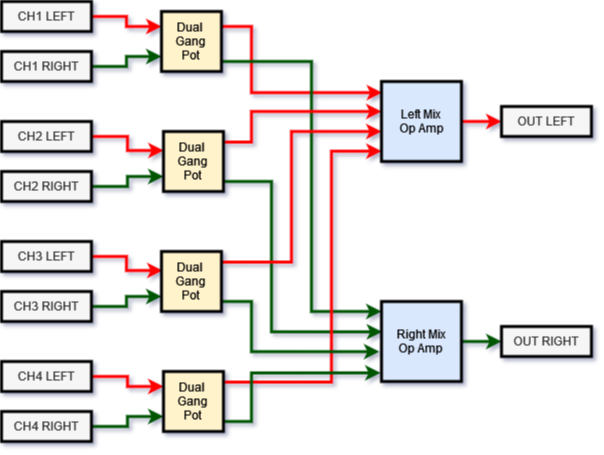

The diagram above was exported from draw.io. Its source (the exported page's mxGraphModel, read from the mxfile embedded in the PNG):
<mxGraphModel dx="1134" dy="577" grid="1" gridSize="10" guides="1" tooltips="1" connect="1" arrows="1" fold="1" page="1" pageScale="1" pageWidth="827" pageHeight="1169" background="#FFFFFF" math="0" shadow="1">
  <root>
    <mxCell id="0" />
    <mxCell id="1" parent="0" />
    <mxCell id="lzDI77-T3gpdR1m4JwA1-42" style="edgeStyle=orthogonalEdgeStyle;rounded=0;orthogonalLoop=1;jettySize=auto;html=1;exitX=1;exitY=0.5;exitDx=0;exitDy=0;strokeColor=#005700;strokeWidth=3;" parent="1" source="lzDI77-T3gpdR1m4JwA1-14" target="lzDI77-T3gpdR1m4JwA1-36" edge="1">
      <mxGeometry relative="1" as="geometry" />
    </mxCell>
    <mxCell id="lzDI77-T3gpdR1m4JwA1-14" value="&lt;div&gt;Right Mix&lt;br&gt;&lt;/div&gt;&lt;div&gt;Op Amp&lt;/div&gt;" style="whiteSpace=wrap;html=1;aspect=fixed;fillColor=#dae8fc;strokeColor=#6c8ebf;" parent="1" vertex="1">
      <mxGeometry x="549" y="340" width="80" height="80" as="geometry" />
    </mxCell>
    <mxCell id="lzDI77-T3gpdR1m4JwA1-16" style="edgeStyle=orthogonalEdgeStyle;rounded=0;orthogonalLoop=1;jettySize=auto;html=1;entryX=0;entryY=0.75;entryDx=0;entryDy=0;exitX=1;exitY=0.5;exitDx=0;exitDy=0;fillColor=#008a00;strokeColor=#005700;strokeWidth=3;" parent="1" source="lzDI77-T3gpdR1m4JwA1-19" target="JbQscpGjySDhf2pyytg5-39" edge="1">
      <mxGeometry relative="1" as="geometry">
        <mxPoint x="244" y="112.49999999999994" as="sourcePoint" />
        <mxPoint x="314.84000000000015" y="105.84000000000003" as="targetPoint" />
      </mxGeometry>
    </mxCell>
    <mxCell id="lzDI77-T3gpdR1m4JwA1-17" style="edgeStyle=orthogonalEdgeStyle;rounded=0;orthogonalLoop=1;jettySize=auto;html=1;entryX=0;entryY=0.25;entryDx=0;entryDy=0;exitX=1;exitY=0.5;exitDx=0;exitDy=0;strokeColor=#FF0000;strokeWidth=3;" parent="1" source="lzDI77-T3gpdR1m4JwA1-18" target="JbQscpGjySDhf2pyytg5-39" edge="1">
      <mxGeometry relative="1" as="geometry">
        <mxPoint x="239" y="54.99999999999994" as="sourcePoint" />
        <mxPoint x="315.48" y="54.799999999999955" as="targetPoint" />
      </mxGeometry>
    </mxCell>
    <mxCell id="lzDI77-T3gpdR1m4JwA1-18" value="CH1 LEFT" style="rounded=0;whiteSpace=wrap;html=1;fillColor=#f5f5f5;fontColor=#333333;strokeColor=#000000;" parent="1" vertex="1">
      <mxGeometry x="169" y="40" width="90" height="30" as="geometry" />
    </mxCell>
    <mxCell id="lzDI77-T3gpdR1m4JwA1-19" value="CH1 RIGHT" style="rounded=0;whiteSpace=wrap;html=1;fillColor=#f5f5f5;fontColor=#333333;strokeColor=#000000;" parent="1" vertex="1">
      <mxGeometry x="169" y="90" width="90" height="30" as="geometry" />
    </mxCell>
    <mxCell id="lzDI77-T3gpdR1m4JwA1-21" style="edgeStyle=orthogonalEdgeStyle;rounded=0;orthogonalLoop=1;jettySize=auto;html=1;entryX=0;entryY=0.75;entryDx=0;entryDy=0;exitX=1;exitY=0.5;exitDx=0;exitDy=0;fillColor=#008a00;strokeColor=#005700;strokeWidth=3;" parent="1" source="lzDI77-T3gpdR1m4JwA1-24" target="JbQscpGjySDhf2pyytg5-40" edge="1">
      <mxGeometry relative="1" as="geometry">
        <mxPoint x="244" y="232.49999999999994" as="sourcePoint" />
        <mxPoint x="314.84000000000015" y="225.83999999999992" as="targetPoint" />
      </mxGeometry>
    </mxCell>
    <mxCell id="lzDI77-T3gpdR1m4JwA1-22" style="edgeStyle=orthogonalEdgeStyle;rounded=0;orthogonalLoop=1;jettySize=auto;html=1;exitX=1;exitY=0.5;exitDx=0;exitDy=0;strokeColor=#FF0000;strokeWidth=3;entryX=0.002;entryY=0.317;entryDx=0;entryDy=0;entryPerimeter=0;" parent="1" source="lzDI77-T3gpdR1m4JwA1-23" target="JbQscpGjySDhf2pyytg5-40" edge="1">
      <mxGeometry relative="1" as="geometry">
        <mxPoint x="239" y="174.99999999999994" as="sourcePoint" />
        <mxPoint x="315.48" y="174.80000000000007" as="targetPoint" />
      </mxGeometry>
    </mxCell>
    <mxCell id="lzDI77-T3gpdR1m4JwA1-23" value="CH2 LEFT" style="rounded=0;whiteSpace=wrap;html=1;fillColor=#f5f5f5;fontColor=#333333;strokeColor=#000000;" parent="1" vertex="1">
      <mxGeometry x="169" y="160" width="90" height="30" as="geometry" />
    </mxCell>
    <mxCell id="lzDI77-T3gpdR1m4JwA1-24" value="CH2 RIGHT" style="rounded=0;whiteSpace=wrap;html=1;fillColor=#f5f5f5;fontColor=#333333;strokeColor=#000000;" parent="1" vertex="1">
      <mxGeometry x="169" y="210" width="90" height="30" as="geometry" />
    </mxCell>
    <mxCell id="lzDI77-T3gpdR1m4JwA1-26" style="edgeStyle=orthogonalEdgeStyle;rounded=0;orthogonalLoop=1;jettySize=auto;html=1;entryX=0;entryY=0.75;entryDx=0;entryDy=0;exitX=1;exitY=0.5;exitDx=0;exitDy=0;fillColor=#008a00;strokeColor=#005700;strokeWidth=3;" parent="1" source="lzDI77-T3gpdR1m4JwA1-29" target="JbQscpGjySDhf2pyytg5-41" edge="1">
      <mxGeometry relative="1" as="geometry">
        <mxPoint x="244" y="352.49999999999994" as="sourcePoint" />
        <mxPoint x="314.84000000000015" y="345.8399999999999" as="targetPoint" />
      </mxGeometry>
    </mxCell>
    <mxCell id="lzDI77-T3gpdR1m4JwA1-27" style="edgeStyle=orthogonalEdgeStyle;rounded=0;orthogonalLoop=1;jettySize=auto;html=1;entryX=0.017;entryY=0.317;entryDx=0;entryDy=0;entryPerimeter=0;exitX=1;exitY=0.5;exitDx=0;exitDy=0;strokeColor=#FF0000;strokeWidth=3;" parent="1" source="lzDI77-T3gpdR1m4JwA1-28" target="JbQscpGjySDhf2pyytg5-41" edge="1">
      <mxGeometry relative="1" as="geometry">
        <mxPoint x="239" y="294.99999999999994" as="sourcePoint" />
        <mxPoint x="315.48" y="294.80000000000007" as="targetPoint" />
      </mxGeometry>
    </mxCell>
    <mxCell id="lzDI77-T3gpdR1m4JwA1-28" value="CH3 LEFT" style="rounded=0;whiteSpace=wrap;html=1;fillColor=#f5f5f5;fontColor=#333333;strokeColor=#000000;" parent="1" vertex="1">
      <mxGeometry x="169" y="280" width="90" height="30" as="geometry" />
    </mxCell>
    <mxCell id="lzDI77-T3gpdR1m4JwA1-29" value="CH3 RIGHT" style="rounded=0;whiteSpace=wrap;html=1;fillColor=#f5f5f5;fontColor=#333333;strokeColor=#000000;" parent="1" vertex="1">
      <mxGeometry x="169" y="330" width="90" height="30" as="geometry" />
    </mxCell>
    <mxCell id="lzDI77-T3gpdR1m4JwA1-31" style="edgeStyle=orthogonalEdgeStyle;rounded=0;orthogonalLoop=1;jettySize=auto;html=1;entryX=0;entryY=0.75;entryDx=0;entryDy=0;exitX=1;exitY=0.5;exitDx=0;exitDy=0;fillColor=#008a00;strokeColor=#005700;strokeWidth=3;" parent="1" source="lzDI77-T3gpdR1m4JwA1-34" target="JbQscpGjySDhf2pyytg5-42" edge="1">
      <mxGeometry relative="1" as="geometry">
        <mxPoint x="244" y="472.49999999999994" as="sourcePoint" />
        <mxPoint x="314.84000000000015" y="465.8399999999999" as="targetPoint" />
      </mxGeometry>
    </mxCell>
    <mxCell id="lzDI77-T3gpdR1m4JwA1-32" style="edgeStyle=orthogonalEdgeStyle;rounded=0;orthogonalLoop=1;jettySize=auto;html=1;entryX=0;entryY=0.25;entryDx=0;entryDy=0;exitX=1;exitY=0.5;exitDx=0;exitDy=0;strokeColor=#FF0000;strokeWidth=3;" parent="1" source="lzDI77-T3gpdR1m4JwA1-33" target="JbQscpGjySDhf2pyytg5-42" edge="1">
      <mxGeometry relative="1" as="geometry">
        <mxPoint x="239" y="414.99999999999994" as="sourcePoint" />
        <mxPoint x="315.48" y="414.80000000000007" as="targetPoint" />
      </mxGeometry>
    </mxCell>
    <mxCell id="lzDI77-T3gpdR1m4JwA1-33" value="CH4 LEFT" style="rounded=0;whiteSpace=wrap;html=1;fillColor=#f5f5f5;fontColor=#333333;strokeColor=#000000;" parent="1" vertex="1">
      <mxGeometry x="169" y="400" width="90" height="30" as="geometry" />
    </mxCell>
    <mxCell id="lzDI77-T3gpdR1m4JwA1-34" value="CH4 RIGHT" style="rounded=0;whiteSpace=wrap;html=1;fillColor=#f5f5f5;fontColor=#333333;strokeColor=#000000;" parent="1" vertex="1">
      <mxGeometry x="169" y="450" width="90" height="30" as="geometry" />
    </mxCell>
    <mxCell id="lzDI77-T3gpdR1m4JwA1-35" value="OUT LEFT" style="rounded=0;whiteSpace=wrap;html=1;fillColor=#f5f5f5;fontColor=#333333;strokeColor=#666666;" parent="1" vertex="1">
      <mxGeometry x="669" y="145" width="90" height="30" as="geometry" />
    </mxCell>
    <mxCell id="lzDI77-T3gpdR1m4JwA1-36" value="OUT RIGHT" style="rounded=0;whiteSpace=wrap;html=1;fillColor=#f5f5f5;fontColor=#333333;strokeColor=#666666;" parent="1" vertex="1">
      <mxGeometry x="669" y="365" width="90" height="30" as="geometry" />
    </mxCell>
    <mxCell id="JbQscpGjySDhf2pyytg5-5" style="edgeStyle=orthogonalEdgeStyle;rounded=0;orthogonalLoop=1;jettySize=auto;html=1;entryX=0.007;entryY=0.139;entryDx=0;entryDy=0;exitX=1;exitY=0.25;exitDx=0;exitDy=0;entryPerimeter=0;strokeColor=#FF0000;strokeWidth=3;" parent="1" source="JbQscpGjySDhf2pyytg5-1" target="JbQscpGjySDhf2pyytg5-4" edge="1">
      <mxGeometry relative="1" as="geometry">
        <Array as="points">
          <mxPoint x="419" y="65" />
          <mxPoint x="419" y="131" />
        </Array>
      </mxGeometry>
    </mxCell>
    <mxCell id="JbQscpGjySDhf2pyytg5-19" style="edgeStyle=orthogonalEdgeStyle;rounded=0;orthogonalLoop=1;jettySize=auto;html=1;fillColor=#008a00;strokeColor=#005700;strokeWidth=3;" parent="1" source="JbQscpGjySDhf2pyytg5-1" target="lzDI77-T3gpdR1m4JwA1-14" edge="1">
      <mxGeometry relative="1" as="geometry">
        <Array as="points">
          <mxPoint x="479" y="100" />
          <mxPoint x="479" y="350" />
        </Array>
      </mxGeometry>
    </mxCell>
    <mxCell id="JbQscpGjySDhf2pyytg5-1" value="&lt;div&gt;Dual&amp;nbsp;&lt;/div&gt;&lt;div&gt;Gang &lt;br&gt;&lt;/div&gt;&lt;div&gt;Pot&lt;br&gt;&lt;/div&gt;" style="whiteSpace=wrap;html=1;aspect=fixed;fillColor=#fff2cc;strokeColor=#d6b656;" parent="1" vertex="1">
      <mxGeometry x="329" y="50" width="60" height="60" as="geometry" />
    </mxCell>
    <mxCell id="JbQscpGjySDhf2pyytg5-15" style="edgeStyle=orthogonalEdgeStyle;rounded=0;orthogonalLoop=1;jettySize=auto;html=1;entryX=0;entryY=0.5;entryDx=0;entryDy=0;strokeColor=#FF0000;strokeWidth=3;" parent="1" source="JbQscpGjySDhf2pyytg5-4" target="lzDI77-T3gpdR1m4JwA1-35" edge="1">
      <mxGeometry relative="1" as="geometry" />
    </mxCell>
    <mxCell id="JbQscpGjySDhf2pyytg5-4" value="&lt;div&gt;Left Mix&lt;br&gt;&lt;/div&gt;&lt;div&gt;Op Amp&lt;/div&gt;" style="whiteSpace=wrap;html=1;aspect=fixed;fillColor=#dae8fc;strokeColor=#6c8ebf;" parent="1" vertex="1">
      <mxGeometry x="549" y="120" width="80" height="80" as="geometry" />
    </mxCell>
    <mxCell id="JbQscpGjySDhf2pyytg5-16" style="edgeStyle=orthogonalEdgeStyle;rounded=0;orthogonalLoop=1;jettySize=auto;html=1;exitX=0.999;exitY=0.177;exitDx=0;exitDy=0;exitPerimeter=0;strokeColor=#FF0000;strokeWidth=3;" parent="1" source="JbQscpGjySDhf2pyytg5-7" edge="1">
      <mxGeometry relative="1" as="geometry">
        <mxPoint x="549" y="150" as="targetPoint" />
        <Array as="points">
          <mxPoint x="419" y="181" />
          <mxPoint x="419" y="150" />
        </Array>
      </mxGeometry>
    </mxCell>
    <mxCell id="JbQscpGjySDhf2pyytg5-20" style="edgeStyle=orthogonalEdgeStyle;rounded=0;orthogonalLoop=1;jettySize=auto;html=1;entryX=0.008;entryY=0.379;entryDx=0;entryDy=0;entryPerimeter=0;fillColor=#008a00;strokeColor=#005700;strokeWidth=3;" parent="1" source="JbQscpGjySDhf2pyytg5-7" target="lzDI77-T3gpdR1m4JwA1-14" edge="1">
      <mxGeometry relative="1" as="geometry">
        <Array as="points">
          <mxPoint x="439" y="220" />
          <mxPoint x="439" y="370" />
        </Array>
      </mxGeometry>
    </mxCell>
    <mxCell id="JbQscpGjySDhf2pyytg5-7" value="&lt;div&gt;Dual&amp;nbsp;&lt;/div&gt;&lt;div&gt;Gang &lt;br&gt;&lt;/div&gt;&lt;div&gt;Pot&lt;br&gt;&lt;/div&gt;" style="whiteSpace=wrap;html=1;aspect=fixed;fillColor=#fff2cc;strokeColor=#d6b656;" parent="1" vertex="1">
      <mxGeometry x="331" y="170" width="60" height="60" as="geometry" />
    </mxCell>
    <mxCell id="JbQscpGjySDhf2pyytg5-17" style="edgeStyle=orthogonalEdgeStyle;rounded=0;orthogonalLoop=1;jettySize=auto;html=1;exitX=1.009;exitY=0.177;exitDx=0;exitDy=0;exitPerimeter=0;strokeColor=#FF0000;strokeWidth=3;" parent="1" source="JbQscpGjySDhf2pyytg5-10" edge="1">
      <mxGeometry relative="1" as="geometry">
        <mxPoint x="549" y="170" as="targetPoint" />
        <Array as="points">
          <mxPoint x="459" y="301" />
          <mxPoint x="459" y="170" />
        </Array>
      </mxGeometry>
    </mxCell>
    <mxCell id="JbQscpGjySDhf2pyytg5-10" value="&lt;div&gt;Dual&amp;nbsp;&lt;/div&gt;&lt;div&gt;Gang &lt;br&gt;&lt;/div&gt;&lt;div&gt;Pot&lt;br&gt;&lt;/div&gt;" style="whiteSpace=wrap;html=1;aspect=fixed;fillColor=#fff2cc;strokeColor=#d6b656;" parent="1" vertex="1">
      <mxGeometry x="329" y="290" width="60" height="60" as="geometry" />
    </mxCell>
    <mxCell id="JbQscpGjySDhf2pyytg5-13" value="&lt;div&gt;Dual&amp;nbsp;&lt;/div&gt;&lt;div&gt;Gang &lt;br&gt;&lt;/div&gt;&lt;div&gt;Pot&lt;br&gt;&lt;/div&gt;" style="whiteSpace=wrap;html=1;aspect=fixed;fillColor=#fff2cc;strokeColor=#d6b656;" parent="1" vertex="1">
      <mxGeometry x="331" y="410" width="60" height="60" as="geometry" />
    </mxCell>
    <mxCell id="JbQscpGjySDhf2pyytg5-18" style="edgeStyle=orthogonalEdgeStyle;rounded=0;orthogonalLoop=1;jettySize=auto;html=1;entryX=0.001;entryY=0.871;entryDx=0;entryDy=0;exitX=1.007;exitY=0.177;exitDx=0;exitDy=0;exitPerimeter=0;strokeColor=#FF0000;strokeWidth=3;entryPerimeter=0;" parent="1" source="JbQscpGjySDhf2pyytg5-13" target="JbQscpGjySDhf2pyytg5-4" edge="1">
      <mxGeometry relative="1" as="geometry">
        <Array as="points">
          <mxPoint x="499" y="421" />
          <mxPoint x="499" y="190" />
        </Array>
      </mxGeometry>
    </mxCell>
    <mxCell id="JbQscpGjySDhf2pyytg5-21" style="edgeStyle=orthogonalEdgeStyle;rounded=0;orthogonalLoop=1;jettySize=auto;html=1;entryX=-0.027;entryY=0.627;entryDx=0;entryDy=0;entryPerimeter=0;fillColor=#008a00;strokeColor=#005700;strokeWidth=3;" parent="1" source="JbQscpGjySDhf2pyytg5-10" target="lzDI77-T3gpdR1m4JwA1-14" edge="1">
      <mxGeometry relative="1" as="geometry">
        <Array as="points">
          <mxPoint x="419" y="340" />
          <mxPoint x="419" y="390" />
        </Array>
      </mxGeometry>
    </mxCell>
    <mxCell id="JbQscpGjySDhf2pyytg5-22" style="edgeStyle=orthogonalEdgeStyle;rounded=0;orthogonalLoop=1;jettySize=auto;html=1;entryX=-0.012;entryY=0.892;entryDx=0;entryDy=0;entryPerimeter=0;fillColor=#008a00;strokeColor=#005700;strokeWidth=3;" parent="1" source="JbQscpGjySDhf2pyytg5-13" target="lzDI77-T3gpdR1m4JwA1-14" edge="1">
      <mxGeometry relative="1" as="geometry">
        <Array as="points">
          <mxPoint x="419" y="460" />
          <mxPoint x="419" y="411" />
        </Array>
      </mxGeometry>
    </mxCell>
    <mxCell id="JbQscpGjySDhf2pyytg5-27" value="CH1 LEFT" style="rounded=0;whiteSpace=wrap;html=1;fillColor=#f5f5f5;fontColor=#333333;strokeColor=#000000;strokeWidth=3;" parent="1" vertex="1">
      <mxGeometry x="169" y="40" width="90" height="30" as="geometry" />
    </mxCell>
    <mxCell id="JbQscpGjySDhf2pyytg5-28" value="CH1 RIGHT" style="rounded=0;whiteSpace=wrap;html=1;fillColor=#f5f5f5;fontColor=#333333;strokeColor=#000000;strokeWidth=3;" parent="1" vertex="1">
      <mxGeometry x="169" y="90" width="90" height="30" as="geometry" />
    </mxCell>
    <mxCell id="JbQscpGjySDhf2pyytg5-29" value="CH2 LEFT" style="rounded=0;whiteSpace=wrap;html=1;fillColor=#f5f5f5;fontColor=#333333;strokeColor=#000000;strokeWidth=3;" parent="1" vertex="1">
      <mxGeometry x="169" y="160" width="90" height="30" as="geometry" />
    </mxCell>
    <mxCell id="JbQscpGjySDhf2pyytg5-30" value="CH2 RIGHT" style="rounded=0;whiteSpace=wrap;html=1;fillColor=#f5f5f5;fontColor=#333333;strokeColor=#000000;strokeWidth=3;" parent="1" vertex="1">
      <mxGeometry x="169" y="210" width="90" height="30" as="geometry" />
    </mxCell>
    <mxCell id="JbQscpGjySDhf2pyytg5-31" value="CH3 LEFT" style="rounded=0;whiteSpace=wrap;html=1;fillColor=#f5f5f5;fontColor=#333333;strokeColor=#000000;strokeWidth=3;" parent="1" vertex="1">
      <mxGeometry x="169" y="280" width="90" height="30" as="geometry" />
    </mxCell>
    <mxCell id="JbQscpGjySDhf2pyytg5-32" value="CH3 RIGHT" style="rounded=0;whiteSpace=wrap;html=1;fillColor=#f5f5f5;fontColor=#333333;strokeColor=#000000;strokeWidth=3;" parent="1" vertex="1">
      <mxGeometry x="169" y="330" width="90" height="30" as="geometry" />
    </mxCell>
    <mxCell id="JbQscpGjySDhf2pyytg5-33" value="CH4 LEFT" style="rounded=0;whiteSpace=wrap;html=1;fillColor=#f5f5f5;fontColor=#333333;strokeColor=#000000;strokeWidth=3;" parent="1" vertex="1">
      <mxGeometry x="169" y="400" width="90" height="30" as="geometry" />
    </mxCell>
    <mxCell id="JbQscpGjySDhf2pyytg5-34" value="CH4 RIGHT" style="rounded=0;whiteSpace=wrap;html=1;fillColor=#f5f5f5;fontColor=#333333;strokeColor=#000000;strokeWidth=3;" parent="1" vertex="1">
      <mxGeometry x="169" y="450" width="90" height="30" as="geometry" />
    </mxCell>
    <mxCell id="JbQscpGjySDhf2pyytg5-39" value="&lt;div&gt;Dual&amp;nbsp;&lt;/div&gt;&lt;div&gt;Gang &lt;br&gt;&lt;/div&gt;&lt;div&gt;Pot&lt;br&gt;&lt;/div&gt;" style="whiteSpace=wrap;html=1;aspect=fixed;fillColor=#fff2cc;strokeColor=#000000;strokeWidth=3;" parent="1" vertex="1">
      <mxGeometry x="329" y="50" width="60" height="60" as="geometry" />
    </mxCell>
    <mxCell id="JbQscpGjySDhf2pyytg5-40" value="&lt;div&gt;Dual&amp;nbsp;&lt;/div&gt;&lt;div&gt;Gang &lt;br&gt;&lt;/div&gt;&lt;div&gt;Pot&lt;br&gt;&lt;/div&gt;" style="whiteSpace=wrap;html=1;aspect=fixed;fillColor=#fff2cc;strokeColor=#000000;strokeWidth=3;" parent="1" vertex="1">
      <mxGeometry x="331" y="170" width="60" height="60" as="geometry" />
    </mxCell>
    <mxCell id="JbQscpGjySDhf2pyytg5-41" value="&lt;div&gt;Dual&amp;nbsp;&lt;/div&gt;&lt;div&gt;Gang &lt;br&gt;&lt;/div&gt;&lt;div&gt;Pot&lt;br&gt;&lt;/div&gt;" style="whiteSpace=wrap;html=1;aspect=fixed;fillColor=#fff2cc;strokeColor=#000000;strokeWidth=3;" parent="1" vertex="1">
      <mxGeometry x="329" y="290" width="60" height="60" as="geometry" />
    </mxCell>
    <mxCell id="JbQscpGjySDhf2pyytg5-42" value="&lt;div&gt;Dual&amp;nbsp;&lt;/div&gt;&lt;div&gt;Gang &lt;br&gt;&lt;/div&gt;&lt;div&gt;Pot&lt;br&gt;&lt;/div&gt;" style="whiteSpace=wrap;html=1;aspect=fixed;fillColor=#fff2cc;strokeColor=#000000;strokeWidth=3;" parent="1" vertex="1">
      <mxGeometry x="331" y="410" width="60" height="60" as="geometry" />
    </mxCell>
    <mxCell id="JbQscpGjySDhf2pyytg5-43" value="&lt;div&gt;Right Mix&lt;br&gt;&lt;/div&gt;&lt;div&gt;Op Amp&lt;/div&gt;" style="whiteSpace=wrap;html=1;aspect=fixed;fillColor=#dae8fc;strokeColor=#000000;strokeWidth=3;" parent="1" vertex="1">
      <mxGeometry x="549" y="340" width="80" height="80" as="geometry" />
    </mxCell>
    <mxCell id="JbQscpGjySDhf2pyytg5-44" value="&lt;div&gt;Left Mix&lt;br&gt;&lt;/div&gt;&lt;div&gt;Op Amp&lt;/div&gt;" style="whiteSpace=wrap;html=1;aspect=fixed;fillColor=#dae8fc;strokeColor=#000000;strokeWidth=3;" parent="1" vertex="1">
      <mxGeometry x="549" y="120" width="80" height="80" as="geometry" />
    </mxCell>
    <mxCell id="JbQscpGjySDhf2pyytg5-45" value="OUT LEFT" style="rounded=0;whiteSpace=wrap;html=1;fillColor=#f5f5f5;fontColor=#333333;strokeColor=#000000;strokeWidth=3;" parent="1" vertex="1">
      <mxGeometry x="669" y="145" width="90" height="30" as="geometry" />
    </mxCell>
    <mxCell id="JbQscpGjySDhf2pyytg5-46" value="OUT RIGHT" style="rounded=0;whiteSpace=wrap;html=1;fillColor=#f5f5f5;fontColor=#333333;strokeColor=#000000;strokeWidth=3;" parent="1" vertex="1">
      <mxGeometry x="669" y="365" width="90" height="30" as="geometry" />
    </mxCell>
  </root>
</mxGraphModel>